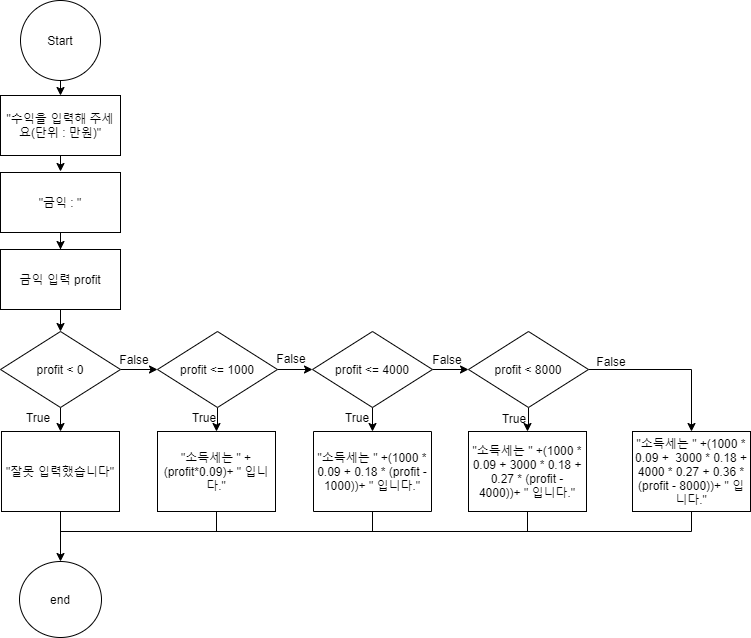

The diagram above was exported from draw.io. Its source (the exported page's mxGraphModel, read from the mxfile embedded in the PNG):
<mxGraphModel dx="767" dy="1212" grid="1" gridSize="10" guides="1" tooltips="1" connect="1" arrows="1" fold="1" page="1" pageScale="1" pageWidth="827" pageHeight="1169" math="0" shadow="0">
  <root>
    <mxCell id="nRXEHo5kOpZ48UTnlX6v-0" />
    <mxCell id="nRXEHo5kOpZ48UTnlX6v-1" parent="nRXEHo5kOpZ48UTnlX6v-0" />
    <mxCell id="CTt1RXZNG0FvPyivRbNQ-221" value="end" style="ellipse;whiteSpace=wrap;html=1;aspect=fixed;" vertex="1" parent="nRXEHo5kOpZ48UTnlX6v-1">
      <mxGeometry x="370" y="600" width="82" height="76" as="geometry" />
    </mxCell>
    <mxCell id="CTt1RXZNG0FvPyivRbNQ-222" value="" style="endArrow=none;html=1;" edge="1" parent="nRXEHo5kOpZ48UTnlX6v-1">
      <mxGeometry width="50" height="50" relative="1" as="geometry">
        <mxPoint x="411" y="570" as="sourcePoint" />
        <mxPoint x="1042" y="570" as="targetPoint" />
      </mxGeometry>
    </mxCell>
    <mxCell id="CTt1RXZNG0FvPyivRbNQ-223" value="" style="endArrow=classic;html=1;exitX=0.5;exitY=1;exitDx=0;exitDy=0;entryX=0.5;entryY=0;entryDx=0;entryDy=0;" edge="1" parent="nRXEHo5kOpZ48UTnlX6v-1" source="CTt1RXZNG0FvPyivRbNQ-224" target="CTt1RXZNG0FvPyivRbNQ-226">
      <mxGeometry width="50" height="50" relative="1" as="geometry">
        <mxPoint x="401" y="429" as="sourcePoint" />
        <mxPoint x="441" y="469" as="targetPoint" />
      </mxGeometry>
    </mxCell>
    <mxCell id="CTt1RXZNG0FvPyivRbNQ-224" value="Start" style="ellipse;whiteSpace=wrap;html=1;aspect=fixed;" vertex="1" parent="nRXEHo5kOpZ48UTnlX6v-1">
      <mxGeometry x="371" y="39" width="80" height="80" as="geometry" />
    </mxCell>
    <mxCell id="CTt1RXZNG0FvPyivRbNQ-225" style="edgeStyle=orthogonalEdgeStyle;rounded=0;orthogonalLoop=1;jettySize=auto;html=1;exitX=0.5;exitY=1;exitDx=0;exitDy=0;" edge="1" parent="nRXEHo5kOpZ48UTnlX6v-1" source="CTt1RXZNG0FvPyivRbNQ-226">
      <mxGeometry relative="1" as="geometry">
        <mxPoint x="411" y="210" as="targetPoint" />
      </mxGeometry>
    </mxCell>
    <mxCell id="CTt1RXZNG0FvPyivRbNQ-226" value="&quot;수익을 입력해 주세요(단위 : 만원)&quot;" style="rounded=0;whiteSpace=wrap;html=1;" vertex="1" parent="nRXEHo5kOpZ48UTnlX6v-1">
      <mxGeometry x="351" y="134" width="120" height="60" as="geometry" />
    </mxCell>
    <mxCell id="CTt1RXZNG0FvPyivRbNQ-227" style="edgeStyle=orthogonalEdgeStyle;rounded=0;orthogonalLoop=1;jettySize=auto;html=1;exitX=0.5;exitY=1;exitDx=0;exitDy=0;" edge="1" parent="nRXEHo5kOpZ48UTnlX6v-1" source="CTt1RXZNG0FvPyivRbNQ-228" target="CTt1RXZNG0FvPyivRbNQ-230">
      <mxGeometry relative="1" as="geometry" />
    </mxCell>
    <mxCell id="CTt1RXZNG0FvPyivRbNQ-228" value="&quot;금익 : &quot;" style="rounded=0;whiteSpace=wrap;html=1;" vertex="1" parent="nRXEHo5kOpZ48UTnlX6v-1">
      <mxGeometry x="351" y="211" width="120" height="60" as="geometry" />
    </mxCell>
    <mxCell id="CTt1RXZNG0FvPyivRbNQ-229" style="edgeStyle=orthogonalEdgeStyle;rounded=0;orthogonalLoop=1;jettySize=auto;html=1;exitX=0.5;exitY=1;exitDx=0;exitDy=0;entryX=0.5;entryY=0;entryDx=0;entryDy=0;" edge="1" parent="nRXEHo5kOpZ48UTnlX6v-1" source="CTt1RXZNG0FvPyivRbNQ-230" target="CTt1RXZNG0FvPyivRbNQ-234">
      <mxGeometry relative="1" as="geometry">
        <mxPoint x="411" y="364" as="targetPoint" />
      </mxGeometry>
    </mxCell>
    <mxCell id="CTt1RXZNG0FvPyivRbNQ-230" value="금익 입력 profit" style="rounded=0;whiteSpace=wrap;html=1;" vertex="1" parent="nRXEHo5kOpZ48UTnlX6v-1">
      <mxGeometry x="351" y="288" width="120" height="60" as="geometry" />
    </mxCell>
    <mxCell id="CTt1RXZNG0FvPyivRbNQ-232" style="edgeStyle=orthogonalEdgeStyle;rounded=0;orthogonalLoop=1;jettySize=auto;html=1;exitX=0.5;exitY=1;exitDx=0;exitDy=0;entryX=0.5;entryY=0;entryDx=0;entryDy=0;" edge="1" parent="nRXEHo5kOpZ48UTnlX6v-1" source="CTt1RXZNG0FvPyivRbNQ-234" target="CTt1RXZNG0FvPyivRbNQ-236">
      <mxGeometry relative="1" as="geometry" />
    </mxCell>
    <mxCell id="CTt1RXZNG0FvPyivRbNQ-272" style="edgeStyle=orthogonalEdgeStyle;rounded=0;orthogonalLoop=1;jettySize=auto;html=1;exitX=1;exitY=0.5;exitDx=0;exitDy=0;entryX=0;entryY=0.5;entryDx=0;entryDy=0;" edge="1" parent="nRXEHo5kOpZ48UTnlX6v-1" source="CTt1RXZNG0FvPyivRbNQ-234" target="CTt1RXZNG0FvPyivRbNQ-243">
      <mxGeometry relative="1" as="geometry" />
    </mxCell>
    <mxCell id="CTt1RXZNG0FvPyivRbNQ-234" value="profit &amp;lt; 0" style="rhombus;whiteSpace=wrap;html=1;flipV=1;flipH=1;" vertex="1" parent="nRXEHo5kOpZ48UTnlX6v-1">
      <mxGeometry x="351" y="370" width="120" height="76" as="geometry" />
    </mxCell>
    <mxCell id="CTt1RXZNG0FvPyivRbNQ-235" style="edgeStyle=orthogonalEdgeStyle;rounded=0;orthogonalLoop=1;jettySize=auto;html=1;exitX=0.5;exitY=1;exitDx=0;exitDy=0;" edge="1" parent="nRXEHo5kOpZ48UTnlX6v-1" source="CTt1RXZNG0FvPyivRbNQ-236" target="CTt1RXZNG0FvPyivRbNQ-221">
      <mxGeometry relative="1" as="geometry">
        <mxPoint x="411" y="565.5" as="targetPoint" />
      </mxGeometry>
    </mxCell>
    <mxCell id="CTt1RXZNG0FvPyivRbNQ-236" value="&quot;잘못 입력했습니다&quot;" style="rounded=0;whiteSpace=wrap;html=1;" vertex="1" parent="nRXEHo5kOpZ48UTnlX6v-1">
      <mxGeometry x="352" y="470" width="118" height="80" as="geometry" />
    </mxCell>
    <mxCell id="CTt1RXZNG0FvPyivRbNQ-240" value="True" style="text;html=1;strokeColor=none;fillColor=none;align=center;verticalAlign=middle;whiteSpace=wrap;rounded=0;" vertex="1" parent="nRXEHo5kOpZ48UTnlX6v-1">
      <mxGeometry x="369" y="446" width="40" height="20" as="geometry" />
    </mxCell>
    <mxCell id="CTt1RXZNG0FvPyivRbNQ-254" style="edgeStyle=orthogonalEdgeStyle;rounded=0;orthogonalLoop=1;jettySize=auto;html=1;" edge="1" parent="nRXEHo5kOpZ48UTnlX6v-1" source="CTt1RXZNG0FvPyivRbNQ-243" target="CTt1RXZNG0FvPyivRbNQ-244">
      <mxGeometry relative="1" as="geometry" />
    </mxCell>
    <mxCell id="CTt1RXZNG0FvPyivRbNQ-276" style="edgeStyle=orthogonalEdgeStyle;rounded=0;orthogonalLoop=1;jettySize=auto;html=1;exitX=1;exitY=0.5;exitDx=0;exitDy=0;entryX=0;entryY=0.5;entryDx=0;entryDy=0;" edge="1" parent="nRXEHo5kOpZ48UTnlX6v-1" source="CTt1RXZNG0FvPyivRbNQ-243" target="CTt1RXZNG0FvPyivRbNQ-248">
      <mxGeometry relative="1" as="geometry" />
    </mxCell>
    <mxCell id="CTt1RXZNG0FvPyivRbNQ-243" value="profit &amp;lt;= 1000" style="rhombus;whiteSpace=wrap;html=1;flipV=0;flipH=1;" vertex="1" parent="nRXEHo5kOpZ48UTnlX6v-1">
      <mxGeometry x="508" y="370" width="120" height="76" as="geometry" />
    </mxCell>
    <mxCell id="CTt1RXZNG0FvPyivRbNQ-244" value="&quot;소득세는 &quot; +(profit*0.09)+ &quot; 입니다.&quot;" style="rounded=0;whiteSpace=wrap;html=1;flipV=1;" vertex="1" parent="nRXEHo5kOpZ48UTnlX6v-1">
      <mxGeometry x="508" y="470" width="118" height="80" as="geometry" />
    </mxCell>
    <mxCell id="CTt1RXZNG0FvPyivRbNQ-245" value="&quot;소득세는 &quot; +(1000 * 0.09 + 0.18 * (profit - 1000))+ &quot; 입니다.&quot;" style="rounded=0;whiteSpace=wrap;html=1;flipV=1;flipH=1;" vertex="1" parent="nRXEHo5kOpZ48UTnlX6v-1">
      <mxGeometry x="664" y="470" width="118" height="80" as="geometry" />
    </mxCell>
    <mxCell id="CTt1RXZNG0FvPyivRbNQ-246" value="&quot;소득세는 &quot; +(1000 * 0.09 + 3000 * 0.18 + 0.27 * (profit - 4000))+ &quot; 입니다.&quot;" style="rounded=0;whiteSpace=wrap;html=1;" vertex="1" parent="nRXEHo5kOpZ48UTnlX6v-1">
      <mxGeometry x="819" y="470" width="118" height="80" as="geometry" />
    </mxCell>
    <mxCell id="CTt1RXZNG0FvPyivRbNQ-247" value="&quot;소득세는 &quot; +(1000 * 0.09 +&amp;nbsp; 3000 * 0.18 + 4000 * 0.27 + 0.36 * (profit - 8000))+ &quot; 입니다.&quot;" style="rounded=0;whiteSpace=wrap;html=1;" vertex="1" parent="nRXEHo5kOpZ48UTnlX6v-1">
      <mxGeometry x="983" y="470" width="118" height="80" as="geometry" />
    </mxCell>
    <mxCell id="CTt1RXZNG0FvPyivRbNQ-255" style="edgeStyle=orthogonalEdgeStyle;rounded=0;orthogonalLoop=1;jettySize=auto;html=1;exitX=0.5;exitY=1;exitDx=0;exitDy=0;" edge="1" parent="nRXEHo5kOpZ48UTnlX6v-1" source="CTt1RXZNG0FvPyivRbNQ-248" target="CTt1RXZNG0FvPyivRbNQ-245">
      <mxGeometry relative="1" as="geometry" />
    </mxCell>
    <mxCell id="CTt1RXZNG0FvPyivRbNQ-258" style="edgeStyle=orthogonalEdgeStyle;rounded=0;orthogonalLoop=1;jettySize=auto;html=1;exitX=1;exitY=0.5;exitDx=0;exitDy=0;entryX=0;entryY=0.5;entryDx=0;entryDy=0;" edge="1" parent="nRXEHo5kOpZ48UTnlX6v-1" source="CTt1RXZNG0FvPyivRbNQ-248" target="CTt1RXZNG0FvPyivRbNQ-249">
      <mxGeometry relative="1" as="geometry" />
    </mxCell>
    <mxCell id="CTt1RXZNG0FvPyivRbNQ-248" value="profit &amp;lt;= 4000" style="rhombus;whiteSpace=wrap;html=1;flipV=0;flipH=1;" vertex="1" parent="nRXEHo5kOpZ48UTnlX6v-1">
      <mxGeometry x="663" y="370" width="120" height="76" as="geometry" />
    </mxCell>
    <mxCell id="CTt1RXZNG0FvPyivRbNQ-256" style="edgeStyle=orthogonalEdgeStyle;rounded=0;orthogonalLoop=1;jettySize=auto;html=1;exitX=0.5;exitY=1;exitDx=0;exitDy=0;" edge="1" parent="nRXEHo5kOpZ48UTnlX6v-1" source="CTt1RXZNG0FvPyivRbNQ-249" target="CTt1RXZNG0FvPyivRbNQ-246">
      <mxGeometry relative="1" as="geometry" />
    </mxCell>
    <mxCell id="CTt1RXZNG0FvPyivRbNQ-257" style="edgeStyle=orthogonalEdgeStyle;rounded=0;orthogonalLoop=1;jettySize=auto;html=1;exitX=1;exitY=0.5;exitDx=0;exitDy=0;" edge="1" parent="nRXEHo5kOpZ48UTnlX6v-1" source="CTt1RXZNG0FvPyivRbNQ-249" target="CTt1RXZNG0FvPyivRbNQ-247">
      <mxGeometry relative="1" as="geometry" />
    </mxCell>
    <mxCell id="CTt1RXZNG0FvPyivRbNQ-249" value="profit &amp;lt; 8000" style="rhombus;whiteSpace=wrap;html=1;flipV=1;flipH=1;" vertex="1" parent="nRXEHo5kOpZ48UTnlX6v-1">
      <mxGeometry x="819" y="370" width="120" height="76" as="geometry" />
    </mxCell>
    <mxCell id="CTt1RXZNG0FvPyivRbNQ-265" value="True" style="text;html=1;strokeColor=none;fillColor=none;align=center;verticalAlign=middle;whiteSpace=wrap;rounded=0;" vertex="1" parent="nRXEHo5kOpZ48UTnlX6v-1">
      <mxGeometry x="535" y="446" width="40" height="20" as="geometry" />
    </mxCell>
    <mxCell id="CTt1RXZNG0FvPyivRbNQ-267" value="True" style="text;html=1;strokeColor=none;fillColor=none;align=center;verticalAlign=middle;whiteSpace=wrap;rounded=0;" vertex="1" parent="nRXEHo5kOpZ48UTnlX6v-1">
      <mxGeometry x="688" y="446" width="40" height="20" as="geometry" />
    </mxCell>
    <mxCell id="CTt1RXZNG0FvPyivRbNQ-268" value="False" style="text;html=1;strokeColor=none;fillColor=none;align=center;verticalAlign=middle;whiteSpace=wrap;rounded=0;" vertex="1" parent="nRXEHo5kOpZ48UTnlX6v-1">
      <mxGeometry x="778" y="388" width="40" height="20" as="geometry" />
    </mxCell>
    <mxCell id="CTt1RXZNG0FvPyivRbNQ-269" value="True" style="text;html=1;strokeColor=none;fillColor=none;align=center;verticalAlign=middle;whiteSpace=wrap;rounded=0;" vertex="1" parent="nRXEHo5kOpZ48UTnlX6v-1">
      <mxGeometry x="845" y="447" width="40" height="20" as="geometry" />
    </mxCell>
    <mxCell id="CTt1RXZNG0FvPyivRbNQ-270" value="False" style="text;html=1;strokeColor=none;fillColor=none;align=center;verticalAlign=middle;whiteSpace=wrap;rounded=0;" vertex="1" parent="nRXEHo5kOpZ48UTnlX6v-1">
      <mxGeometry x="942" y="390" width="40" height="20" as="geometry" />
    </mxCell>
    <mxCell id="CTt1RXZNG0FvPyivRbNQ-277" value="False" style="text;html=1;strokeColor=none;fillColor=none;align=center;verticalAlign=middle;whiteSpace=wrap;rounded=0;" vertex="1" parent="nRXEHo5kOpZ48UTnlX6v-1">
      <mxGeometry x="622" y="387" width="40" height="20" as="geometry" />
    </mxCell>
    <mxCell id="CTt1RXZNG0FvPyivRbNQ-278" value="False" style="text;html=1;strokeColor=none;fillColor=none;align=center;verticalAlign=middle;whiteSpace=wrap;rounded=0;" vertex="1" parent="nRXEHo5kOpZ48UTnlX6v-1">
      <mxGeometry x="465" y="388" width="40" height="20" as="geometry" />
    </mxCell>
    <mxCell id="CTt1RXZNG0FvPyivRbNQ-279" value="" style="endArrow=none;html=1;exitX=0.5;exitY=1;exitDx=0;exitDy=0;" edge="1" parent="nRXEHo5kOpZ48UTnlX6v-1" source="CTt1RXZNG0FvPyivRbNQ-247">
      <mxGeometry width="50" height="50" relative="1" as="geometry">
        <mxPoint x="941" y="510" as="sourcePoint" />
        <mxPoint x="1042" y="570" as="targetPoint" />
      </mxGeometry>
    </mxCell>
    <mxCell id="CTt1RXZNG0FvPyivRbNQ-280" value="" style="endArrow=none;html=1;exitX=0.5;exitY=1;exitDx=0;exitDy=0;" edge="1" parent="nRXEHo5kOpZ48UTnlX6v-1" source="CTt1RXZNG0FvPyivRbNQ-246">
      <mxGeometry width="50" height="50" relative="1" as="geometry">
        <mxPoint x="1052" y="560" as="sourcePoint" />
        <mxPoint x="878" y="570" as="targetPoint" />
      </mxGeometry>
    </mxCell>
    <mxCell id="CTt1RXZNG0FvPyivRbNQ-282" value="" style="endArrow=none;html=1;exitX=0.5;exitY=1;exitDx=0;exitDy=0;" edge="1" parent="nRXEHo5kOpZ48UTnlX6v-1" source="CTt1RXZNG0FvPyivRbNQ-245">
      <mxGeometry width="50" height="50" relative="1" as="geometry">
        <mxPoint x="888" y="560" as="sourcePoint" />
        <mxPoint x="723" y="570" as="targetPoint" />
      </mxGeometry>
    </mxCell>
    <mxCell id="CTt1RXZNG0FvPyivRbNQ-283" value="" style="endArrow=none;html=1;exitX=0.5;exitY=1;exitDx=0;exitDy=0;" edge="1" parent="nRXEHo5kOpZ48UTnlX6v-1" source="CTt1RXZNG0FvPyivRbNQ-244">
      <mxGeometry width="50" height="50" relative="1" as="geometry">
        <mxPoint x="733" y="560" as="sourcePoint" />
        <mxPoint x="567" y="570" as="targetPoint" />
      </mxGeometry>
    </mxCell>
  </root>
</mxGraphModel>